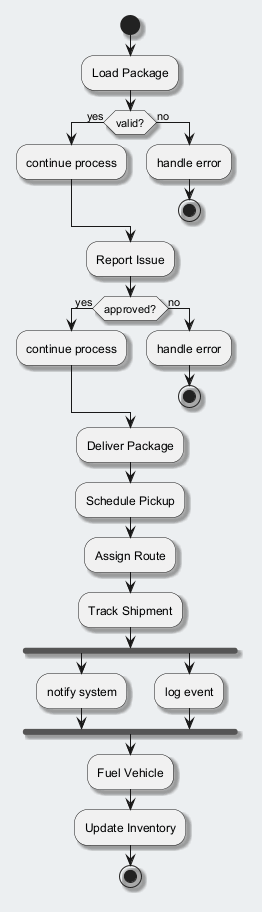

The diagram above was rendered by PlantUML. Its source (embedded in the PNG):
@startuml
skinparam backgroundColor #ECEFF1
skinparam classBackgroundColor #FFFFFF
skinparam classBorderColor #455A64
skinparam shadowing true
start
:Load Package;
if (valid?) then (yes)
:continue process;
else (no)
:handle error;
stop
endif
:Report Issue;
if (approved?) then (yes)
:continue process;
else (no)
:handle error;
stop
endif
:Deliver Package;
:Schedule Pickup;
:Assign Route;
:Track Shipment;
fork
:notify system;
fork again
:log event;
end fork
:Fuel Vehicle;
:Update Inventory;
stop
@enduml